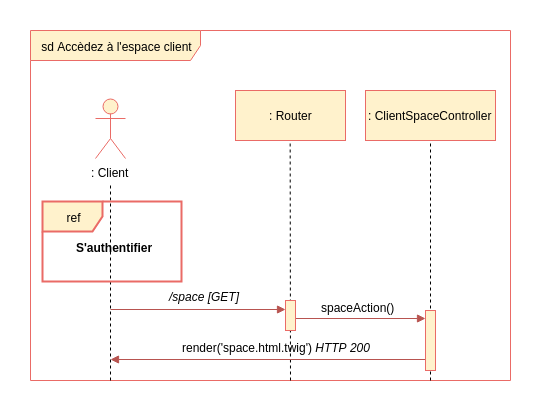

The diagram above was exported from draw.io. Its source (the exported page's mxGraphModel, read from the mxfile embedded in the PNG):
<mxGraphModel dx="1874" dy="925" grid="1" gridSize="10" guides="1" tooltips="1" connect="1" arrows="1" fold="1" page="1" pageScale="1" pageWidth="827" pageHeight="1169" background="#ffffff" math="0" shadow="0">
  <root>
    <mxCell id="0" />
    <mxCell id="1" parent="0" />
    <mxCell id="2" value="sd Accèdez à l'espace client&lt;br&gt;" style="shape=umlFrame;whiteSpace=wrap;html=1;width=170;height=30;fillColor=#fff2cc;strokeColor=#EA6B66;" parent="1" vertex="1">
      <mxGeometry x="80" y="130" width="480" height="350" as="geometry" />
    </mxCell>
    <mxCell id="3" value=": Client" style="shape=umlActor;verticalLabelPosition=bottom;labelBackgroundColor=#ffffff;verticalAlign=top;html=1;fillColor=#fff2cc;strokeColor=#EA6B66;" parent="1" vertex="1">
      <mxGeometry x="145" y="198" width="30" height="60" as="geometry" />
    </mxCell>
    <mxCell id="8" value="" style="endArrow=none;dashed=1;html=1;" parent="1" edge="1">
      <mxGeometry width="50" height="50" relative="1" as="geometry">
        <mxPoint x="160" y="480" as="sourcePoint" />
        <mxPoint x="160" y="285" as="targetPoint" />
      </mxGeometry>
    </mxCell>
    <mxCell id="9" value="" style="endArrow=none;dashed=1;html=1;entryX=0.5;entryY=1;" parent="1" edge="1">
      <mxGeometry width="50" height="50" relative="1" as="geometry">
        <mxPoint x="340" y="480" as="sourcePoint" />
        <mxPoint x="339.6470588235295" y="232.82352941176464" as="targetPoint" />
      </mxGeometry>
    </mxCell>
    <mxCell id="12" value="/space [GET]" style="text;html=1;resizable=0;points=[];autosize=1;align=left;verticalAlign=top;spacingTop=-4;fontStyle=2" parent="1" vertex="1">
      <mxGeometry x="217" y="387" width="90" height="20" as="geometry" />
    </mxCell>
    <mxCell id="13" value="spaceAction()" style="text;html=1;resizable=0;points=[];autosize=1;align=left;verticalAlign=top;spacingTop=-4;" parent="1" vertex="1">
      <mxGeometry x="369" y="398" width="90" height="20" as="geometry" />
    </mxCell>
    <mxCell id="14" value="" style="endArrow=block;html=1;endFill=1;fillColor=#f8cecc;strokeColor=#b85450;entryX=0;entryY=0.109;entryPerimeter=0;" parent="1" edge="1">
      <mxGeometry width="50" height="50" relative="1" as="geometry">
        <mxPoint x="345" y="418" as="sourcePoint" />
        <mxPoint x="475" y="418" as="targetPoint" />
      </mxGeometry>
    </mxCell>
    <mxCell id="19" value="" style="html=1;points=[];perimeter=orthogonalPerimeter;fillColor=#fff2cc;strokeColor=#EA6B66;" parent="1" vertex="1">
      <mxGeometry x="335" y="400" width="10" height="30" as="geometry" />
    </mxCell>
    <mxCell id="44" value=": ClientSpaceController" style="html=1;fillColor=#fff2cc;strokeColor=#EA6B66;" parent="1" vertex="1">
      <mxGeometry x="415" y="190" width="130" height="50" as="geometry" />
    </mxCell>
    <mxCell id="45" value="" style="endArrow=none;dashed=1;html=1;entryX=0.5;entryY=1;" parent="1" edge="1">
      <mxGeometry width="50" height="50" relative="1" as="geometry">
        <mxPoint x="480" y="480" as="sourcePoint" />
        <mxPoint x="480" y="240" as="targetPoint" />
      </mxGeometry>
    </mxCell>
    <mxCell id="55" value="" style="endArrow=block;html=1;endFill=1;fillColor=#f8cecc;strokeColor=#b85450;exitX=0.6;exitY=0.974;exitPerimeter=0;" parent="1" edge="1">
      <mxGeometry width="50" height="50" relative="1" as="geometry">
        <mxPoint x="476" y="459" as="sourcePoint" />
        <mxPoint x="160" y="459" as="targetPoint" />
      </mxGeometry>
    </mxCell>
    <mxCell id="51" value="" style="html=1;points=[];perimeter=orthogonalPerimeter;fillColor=#fff2cc;strokeColor=#EA6B66;" parent="1" vertex="1">
      <mxGeometry x="475" y="410" width="10" height="60" as="geometry" />
    </mxCell>
    <mxCell id="68" value="" style="endArrow=block;html=1;endFill=1;fillColor=#f8cecc;strokeColor=#b85450;entryX=0.5;entryY=0.24;entryPerimeter=0;" parent="1" edge="1">
      <mxGeometry width="50" height="50" relative="1" as="geometry">
        <mxPoint x="160" y="409" as="sourcePoint" />
        <mxPoint x="335" y="409" as="targetPoint" />
      </mxGeometry>
    </mxCell>
    <mxCell id="132" value="&lt;font color=&quot;#000000&quot;&gt;render('space.html.twig') &lt;i&gt;HTTP 200&lt;/i&gt;&lt;/font&gt;" style="text;html=1;resizable=0;points=[];autosize=1;align=left;verticalAlign=top;spacingTop=-4;fontColor=#007FFF;" parent="1" vertex="1">
      <mxGeometry x="230" y="437.5" width="200" height="20" as="geometry" />
    </mxCell>
    <mxCell id="5" value=": Router" style="html=1;fillColor=#fff2cc;strokeColor=#EA6B66;" parent="1" vertex="1">
      <mxGeometry x="285" y="190" width="110" height="50" as="geometry" />
    </mxCell>
    <mxCell id="qQchWd0cyyLjSv-b6BUH-396" value="ref" style="shape=umlFrame;whiteSpace=wrap;html=1;fillColor=#fff2cc;strokeColor=#EA6B66;strokeWidth=2;" parent="1" vertex="1">
      <mxGeometry x="92" y="301" width="139" height="80" as="geometry" />
    </mxCell>
    <mxCell id="qQchWd0cyyLjSv-b6BUH-397" value="S'authentifier" style="text;html=1;resizable=0;points=[];autosize=1;align=left;verticalAlign=top;spacingTop=-4;fontStyle=1" parent="1" vertex="1">
      <mxGeometry x="124" y="338" width="90" height="20" as="geometry" />
    </mxCell>
  </root>
</mxGraphModel>